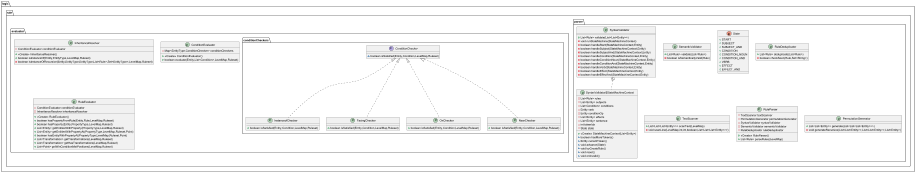

The diagram above was rendered by PlantUML. Its source (embedded in the PNG):
@startuml
class logic.rule.parser.SemanticValidator {
+ List<Rule> validate(List<Rule>)
- boolean isSemanticallyValid(Rule)
}

interface logic.rule.evaluator.conditionCheckers.ConditionChecker {
~ boolean isSatisfied(Entity,Condition,LevelMap,Ruleset)
}

class logic.rule.parser.SyntaxValidator {
+ List<Rule> validate(List<List<Entity>>)
- void runStateMachine(StateMachineContext)
- boolean handleStart(StateMachineContext,Entity)
- boolean handleSubject(StateMachineContext,Entity)
- boolean handleSubjectAnd(StateMachineContext,Entity)
- boolean handleCondition(StateMachineContext,Entity)
- boolean handleConditionNoun(StateMachineContext,Entity)
- boolean handleConditionAnd(StateMachineContext,Entity)
- boolean handleVerb(StateMachineContext,Entity)
- boolean handleEffect(StateMachineContext,Entity)
- boolean handleEffectAnd(StateMachineContext,Entity)
}

enum logic.rule.parser.State {
+  START
+  SUBJECT
+  SUBJECT_AND
+  CONDITION
+  CONDITION_NOUN
+  CONDITION_AND
+  VERB
+  EFFECT
+  EFFECT_AND
}

class logic.rule.parser.SyntaxValidator$StateMachineContext {
- List<Rule> rules
- List<Entity> subjects
- List<Condition> conditions
- Entity verb
- Entity conditionOp
- List<Entity> effects
- List<Entity> sentence
- int tokenIdx
- State state
+ <<Create>> StateMachineContext(List<Entity>)
~ boolean hasMoreTokens()
~ Entity currentToken()
~ void advance(State)
~ void tryCreateRule()
~ void reset()
~ void onInvalid()
}


class logic.rule.parser.RuleDeduplicator {
+ List<Rule> deduplicate(List<Rule>)
- boolean checkSeen(Rule,Set<String>)
}

class logic.rule.parser.TextScanner {
+ List<List<List<Entity>>> scanText(LevelMap)
- void scanLine(LevelMap,int,int,boolean,List<List<List<Entity>>>)
}

class logic.rule.evaluator.conditionCheckers.InstanceofChecker {
+ boolean isSatisfied(Entity,Condition,LevelMap,Ruleset)
}

class logic.rule.evaluator.InheritanceResolver {
- ConditionEvaluator conditionEvaluator
+ <<Create>> InheritanceResolver()
+ boolean isInstanceOf(Entity,EntityType,LevelMap,Ruleset)
- boolean isInstanceOfRecursive(Entity,EntityType,EntityType,List<Rule>,Set<EntityType>,LevelMap,Ruleset)
}


class logic.rule.evaluator.conditionCheckers.FacingChecker {
+ boolean isSatisfied(Entity,Condition,LevelMap,Ruleset)
}

class logic.rule.evaluator.ConditionEvaluator {
- Map<EntityType,ConditionChecker> conditionCheckers
+ <<Create>> ConditionEvaluator()
+ boolean evaluate(Entity,List<Condition>,LevelMap,Ruleset)
}


class logic.rule.evaluator.conditionCheckers.OnChecker {
+ boolean isSatisfied(Entity,Condition,LevelMap,Ruleset)
}

class logic.rule.parser.RuleParser {
- TextScanner textScanner
- PermutationGenerator permutationGenerator
- SyntaxValidator syntaxValidator
- SemanticValidator semanticValidator
- RuleDeduplicator ruleDeduplicator
+ <<Create>> RuleParser()
+ List<Rule> parseRules(LevelMap)
}


class logic.rule.evaluator.conditionCheckers.NearChecker {
+ boolean isSatisfied(Entity,Condition,LevelMap,Ruleset)
}

class logic.rule.parser.PermutationGenerator {
+ List<List<Entity>> generate(List<List<List<Entity>>>)
- void generateRecursive(List<List<Entity>>,List<List<Entity>>,List<Entity>)
}

class logic.rule.evaluator.RuleEvaluator {
- ConditionEvaluator conditionEvaluator
- InheritanceResolver inheritanceResolver
+ <<Create>> RuleEvaluator()
+ boolean hasPropertyFromRule(Entity,Rule,LevelMap,Ruleset)
+ boolean hasProperty(Entity,PropertyType,LevelMap,Ruleset)
+ List<Entity> getEntitiesWithProperty(PropertyType,LevelMap,Ruleset)
+ List<Entity> getEntitiesWithPropertyAt(PropertyType,LevelMap,Ruleset,Point)
+ boolean hasEntityWithPropertyAt(PropertyType,LevelMap,Ruleset,Point)
+ List<Transformation> getTransformations(LevelMap,Ruleset)
+ List<Transformation> getHasTransformations(LevelMap,Ruleset)
+ List<Point> getWinConditionMetPositions(LevelMap,Ruleset)
}




logic.rule.parser.SyntaxValidator +.. logic.rule.parser.SyntaxValidator$StateMachineContext
logic.rule.evaluator.conditionCheckers.ConditionChecker <|.. logic.rule.evaluator.conditionCheckers.InstanceofChecker
logic.rule.evaluator.conditionCheckers.ConditionChecker <|.. logic.rule.evaluator.conditionCheckers.FacingChecker
logic.rule.evaluator.conditionCheckers.ConditionChecker <|.. logic.rule.evaluator.conditionCheckers.OnChecker
logic.rule.evaluator.conditionCheckers.ConditionChecker <|.. logic.rule.evaluator.conditionCheckers.NearChecker
@enduml